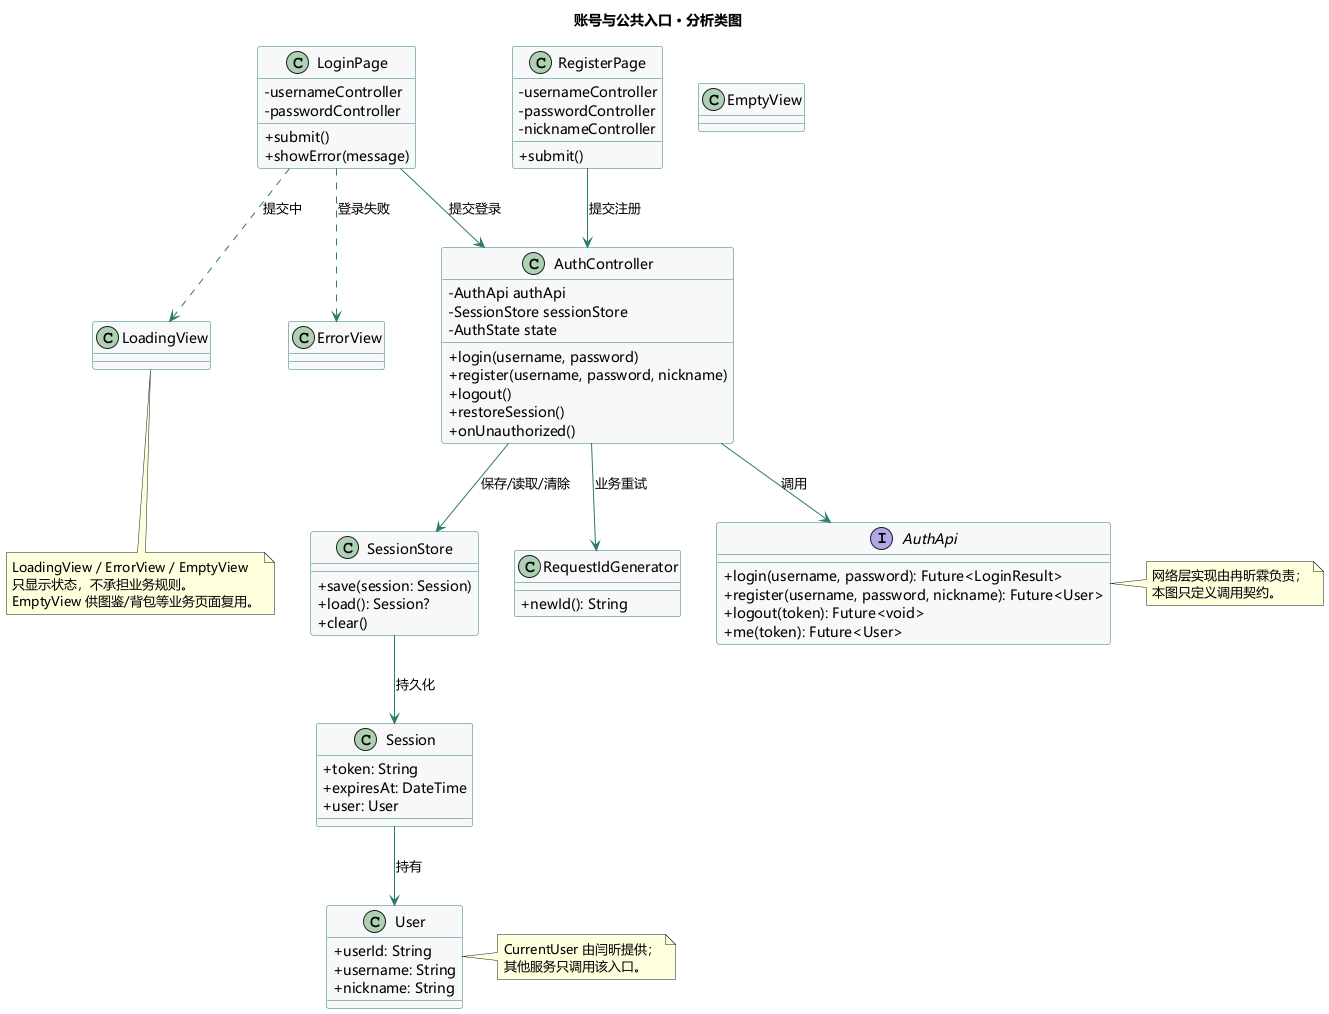

The diagram above was rendered by PlantUML. Its source (embedded in the PNG):
@startuml
skinparam defaultFontName "Microsoft YaHei"
skinparam backgroundColor #FFFFFF
skinparam shadowing false
skinparam ArrowColor #2C7A6B
skinparam classBackgroundColor #F7F8FA
skinparam classBorderColor #2C7A6B
skinparam classAttributeIconSize 0
title 账号与公共入口 · 分析类图

class LoginPage {
  - usernameController
  - passwordController
  + submit()
  + showError(message)
}

class RegisterPage {
  - usernameController
  - passwordController
  - nicknameController
  + submit()
}

class AuthController {
  - AuthApi authApi
  - SessionStore sessionStore
  - AuthState state
  + login(username, password)
  + register(username, password, nickname)
  + logout()
  + restoreSession()
  + onUnauthorized()
}

interface AuthApi {
  + login(username, password): Future<LoginResult>
  + register(username, password, nickname): Future<User>
  + logout(token): Future<void>
  + me(token): Future<User>
}

class SessionStore {
  + save(session: Session)
  + load(): Session?
  + clear()
}

class Session {
  + token: String
  + expiresAt: DateTime
  + user: User
}

class User {
  + userId: String
  + username: String
  + nickname: String
}

class RequestIdGenerator {
  + newId(): String
}

class LoadingView
class ErrorView
class EmptyView

LoginPage --> AuthController : 提交登录
RegisterPage --> AuthController : 提交注册
AuthController --> AuthApi : 调用
AuthController --> SessionStore : 保存/读取/清除
AuthController --> RequestIdGenerator : 业务重试
SessionStore --> Session : 持久化
Session --> User : 持有
LoginPage ..> LoadingView : 提交中
LoginPage ..> ErrorView : 登录失败

note right of AuthApi
  网络层实现由冉昕霖负责；
  本图只定义调用契约。
end note

note right of User
  CurrentUser 由闫昕提供；
  其他服务只调用该入口。
end note

note bottom of LoadingView
  LoadingView / ErrorView / EmptyView
  只显示状态，不承担业务规则。
  EmptyView 供图鉴/背包等业务页面复用。
end note

@enduml